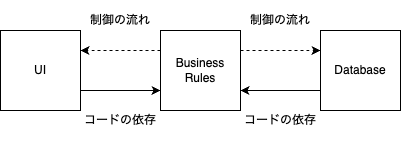

The diagram above was exported from draw.io. Its source (the exported page's mxGraphModel, read from the mxfile embedded in the PNG):
<mxGraphModel dx="746" dy="1162" grid="1" gridSize="10" guides="1" tooltips="1" connect="1" arrows="1" fold="1" page="1" pageScale="1" pageWidth="850" pageHeight="1100" math="0" shadow="0">
  <root>
    <mxCell id="0" />
    <mxCell id="1" parent="0" />
    <mxCell id="2" value="UI" style="rounded=0;whiteSpace=wrap;html=1;" vertex="1" parent="1">
      <mxGeometry x="40" y="40" width="80" height="80" as="geometry" />
    </mxCell>
    <mxCell id="7" value="" style="endArrow=classic;html=1;entryX=1;entryY=0.25;entryDx=0;entryDy=0;dashed=1;exitX=0;exitY=0.25;exitDx=0;exitDy=0;" edge="1" parent="1" source="13" target="2">
      <mxGeometry width="50" height="50" relative="1" as="geometry">
        <mxPoint x="139" y="120" as="sourcePoint" />
        <mxPoint x="490" y="570" as="targetPoint" />
      </mxGeometry>
    </mxCell>
    <mxCell id="10" value="制御の流れ" style="text;html=1;strokeColor=none;fillColor=none;align=center;verticalAlign=middle;whiteSpace=wrap;rounded=0;" vertex="1" parent="1">
      <mxGeometry x="120" y="10" width="80" height="40" as="geometry" />
    </mxCell>
    <mxCell id="11" value="コードの依存" style="text;html=1;strokeColor=none;fillColor=none;align=center;verticalAlign=middle;whiteSpace=wrap;rounded=0;" vertex="1" parent="1">
      <mxGeometry x="280" y="110" width="80" height="40" as="geometry" />
    </mxCell>
    <mxCell id="13" value="Business&lt;br&gt;Rules" style="rounded=0;whiteSpace=wrap;html=1;" vertex="1" parent="1">
      <mxGeometry x="200" y="40" width="80" height="80" as="geometry" />
    </mxCell>
    <mxCell id="14" value="Database" style="rounded=0;whiteSpace=wrap;html=1;" vertex="1" parent="1">
      <mxGeometry x="360" y="40" width="80" height="80" as="geometry" />
    </mxCell>
    <mxCell id="15" value="" style="endArrow=classic;html=1;entryX=0;entryY=0.25;entryDx=0;entryDy=0;dashed=1;exitX=1;exitY=0.25;exitDx=0;exitDy=0;" edge="1" parent="1" source="13" target="14">
      <mxGeometry width="50" height="50" relative="1" as="geometry">
        <mxPoint x="210" y="70" as="sourcePoint" />
        <mxPoint x="130" y="70" as="targetPoint" />
      </mxGeometry>
    </mxCell>
    <mxCell id="16" value="" style="endArrow=classic;html=1;entryX=0;entryY=0.75;entryDx=0;entryDy=0;exitX=1;exitY=0.75;exitDx=0;exitDy=0;" edge="1" parent="1" source="2" target="13">
      <mxGeometry width="50" height="50" relative="1" as="geometry">
        <mxPoint x="230" y="130" as="sourcePoint" />
        <mxPoint x="230" y="220" as="targetPoint" />
      </mxGeometry>
    </mxCell>
    <mxCell id="17" value="" style="endArrow=classic;html=1;entryX=1;entryY=0.75;entryDx=0;entryDy=0;exitX=0;exitY=0.75;exitDx=0;exitDy=0;" edge="1" parent="1" source="14" target="13">
      <mxGeometry width="50" height="50" relative="1" as="geometry">
        <mxPoint x="130" y="110" as="sourcePoint" />
        <mxPoint x="210" y="110" as="targetPoint" />
      </mxGeometry>
    </mxCell>
    <mxCell id="18" value="コードの依存" style="text;html=1;strokeColor=none;fillColor=none;align=center;verticalAlign=middle;whiteSpace=wrap;rounded=0;" vertex="1" parent="1">
      <mxGeometry x="120" y="110" width="80" height="40" as="geometry" />
    </mxCell>
    <mxCell id="19" value="制御の流れ" style="text;html=1;strokeColor=none;fillColor=none;align=center;verticalAlign=middle;whiteSpace=wrap;rounded=0;" vertex="1" parent="1">
      <mxGeometry x="280" y="10" width="80" height="40" as="geometry" />
    </mxCell>
  </root>
</mxGraphModel>